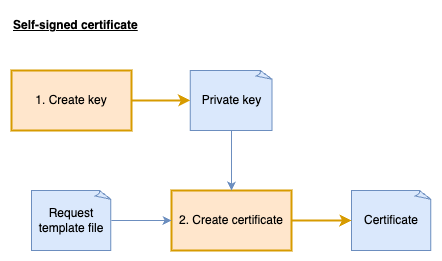

The diagram above was exported from draw.io. Its source (the exported page's mxGraphModel, read from the mxfile embedded in the PNG):
<mxGraphModel dx="1018" dy="692" grid="1" gridSize="10" guides="1" tooltips="1" connect="1" arrows="1" fold="1" page="1" pageScale="1" pageWidth="827" pageHeight="1169" math="0" shadow="0">
  <root>
    <mxCell id="0" />
    <mxCell id="1" parent="0" />
    <mxCell id="1e5mrHVx4v3nXohVyHIT-2" value="1. Create key" style="rounded=0;whiteSpace=wrap;html=1;fillColor=#ffe6cc;strokeColor=#d79b00;strokeWidth=2;" parent="1" vertex="1">
      <mxGeometry x="80" y="120" width="120" height="60" as="geometry" />
    </mxCell>
    <mxCell id="1e5mrHVx4v3nXohVyHIT-4" value="Private key" style="whiteSpace=wrap;html=1;shape=mxgraph.basic.document;fillColor=#dae8fc;strokeColor=#6c8ebf;" parent="1" vertex="1">
      <mxGeometry x="258.75" y="120" width="82.5" height="60" as="geometry" />
    </mxCell>
    <mxCell id="1e5mrHVx4v3nXohVyHIT-6" value="Request template file" style="whiteSpace=wrap;html=1;shape=mxgraph.basic.document;fillColor=#dae8fc;strokeColor=#6c8ebf;" parent="1" vertex="1">
      <mxGeometry x="100" y="240" width="80" height="60" as="geometry" />
    </mxCell>
    <mxCell id="1e5mrHVx4v3nXohVyHIT-7" value="2. Create certificate" style="rounded=0;whiteSpace=wrap;html=1;fillColor=#ffe6cc;strokeColor=#d79b00;strokeWidth=2;" parent="1" vertex="1">
      <mxGeometry x="240" y="240" width="120" height="60" as="geometry" />
    </mxCell>
    <mxCell id="1e5mrHVx4v3nXohVyHIT-8" value="" style="endArrow=classic;html=1;rounded=0;strokeWidth=2;fillColor=#ffe6cc;strokeColor=#d79b00;" parent="1" source="1e5mrHVx4v3nXohVyHIT-2" target="1e5mrHVx4v3nXohVyHIT-4" edge="1">
      <mxGeometry width="50" height="50" relative="1" as="geometry">
        <mxPoint x="480" y="380" as="sourcePoint" />
        <mxPoint x="530" y="330" as="targetPoint" />
      </mxGeometry>
    </mxCell>
    <mxCell id="1e5mrHVx4v3nXohVyHIT-9" value="" style="endArrow=classic;html=1;rounded=0;fillColor=#dae8fc;strokeColor=#6c8ebf;" parent="1" source="1e5mrHVx4v3nXohVyHIT-4" target="1e5mrHVx4v3nXohVyHIT-7" edge="1">
      <mxGeometry width="50" height="50" relative="1" as="geometry">
        <mxPoint x="480" y="380" as="sourcePoint" />
        <mxPoint x="300" y="240" as="targetPoint" />
      </mxGeometry>
    </mxCell>
    <mxCell id="1e5mrHVx4v3nXohVyHIT-12" value="Certificate" style="whiteSpace=wrap;html=1;shape=mxgraph.basic.document;fillColor=#dae8fc;strokeColor=#6c8ebf;" parent="1" vertex="1">
      <mxGeometry x="420" y="240" width="80" height="60" as="geometry" />
    </mxCell>
    <mxCell id="1e5mrHVx4v3nXohVyHIT-15" value="" style="endArrow=classic;html=1;rounded=0;fillColor=#dae8fc;strokeColor=#6c8ebf;elbow=vertical;" parent="1" source="1e5mrHVx4v3nXohVyHIT-6" target="1e5mrHVx4v3nXohVyHIT-7" edge="1">
      <mxGeometry width="50" height="50" relative="1" as="geometry">
        <mxPoint x="400" y="290" as="sourcePoint" />
        <mxPoint x="530" y="330" as="targetPoint" />
      </mxGeometry>
    </mxCell>
    <mxCell id="1e5mrHVx4v3nXohVyHIT-16" value="" style="endArrow=classic;html=1;rounded=0;strokeWidth=2;fillColor=#ffe6cc;strokeColor=#d79b00;" parent="1" source="1e5mrHVx4v3nXohVyHIT-7" target="1e5mrHVx4v3nXohVyHIT-12" edge="1">
      <mxGeometry width="50" height="50" relative="1" as="geometry">
        <mxPoint x="470" y="420" as="sourcePoint" />
        <mxPoint x="520" y="370" as="targetPoint" />
      </mxGeometry>
    </mxCell>
    <mxCell id="1e5mrHVx4v3nXohVyHIT-17" value="Self-signed certificate" style="text;html=1;align=left;verticalAlign=middle;whiteSpace=wrap;rounded=0;fontStyle=5" parent="1" vertex="1">
      <mxGeometry x="80" y="60" width="240" height="30" as="geometry" />
    </mxCell>
  </root>
</mxGraphModel>